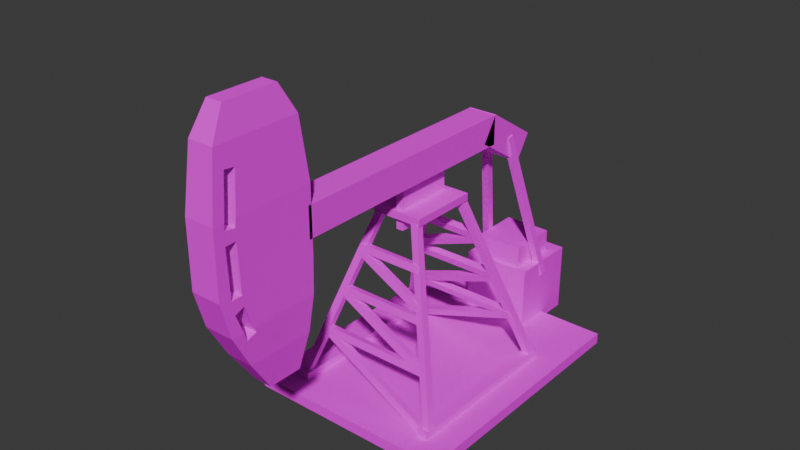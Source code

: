 # Source: OilPump.blend  (saved by Blender 4.0.36; exported with 4.5.12 LTS)
import bpy
from mathutils import Matrix  # noqa: F401  (used for matrix-valued properties, if any)

bpy.ops.wm.read_factory_settings(use_empty=True)
scene = bpy.context.scene
scene.name = 'Scene'

# ---- collections
col_collection = bpy.data.collections.new('Collection'); scene.collection.children.link(col_collection)

# ---- images (referenced by path relative to the original .blend; pixels are not part of the script)
import os
ASSET_DIR = os.environ.get("B2B_ASSET_DIR", "")  # directory of the original .blend (textures are referenced by path, not embedded)
HERE = os.path.dirname(os.path.abspath(__file__))  # packed textures are extracted next to this script under _unpacked/

def load_image(name, relpath, width, height, colorspace="sRGB"):
    """Load a texture the original file referenced (path relative to the .blend, or extracted next to this script)."""
    p = next((c for c in (os.path.join(HERE, relpath), os.path.join(ASSET_DIR, relpath)) if relpath and os.path.exists(c)), "")
    if p:
        img = bpy.data.images.load(p, check_existing=True)
        img.name = name
    else:  # same state as the original file: an image datablock whose file is absent (Cycles renders it pink)
        img = bpy.data.images.new(name, width, height)
        img.source = "FILE"
        img.filepath = "//" + (relpath or name)
    img.colorspace_settings.name = colorspace
    return img
img_texture_png = load_image('texture.png', 'texture.png', 1024, 1024, 'sRGB')

# ---- materials (node trees are filled in below, after node groups)
mat_texture = bpy.data.materials.new('texture')
mat_texture.use_transparent_shadow = False
mat_texture.roughness = 1.0

# ---- material node trees
mat_texture.use_nodes = True; mat_texture.node_tree.nodes.clear()
_N = mat_texture.node_tree.nodes; _L = mat_texture.node_tree.links
n0 = _N.new('ShaderNodeBsdfPrincipled'); n0.name = 'Principled BSDF'; n0.location = (0, 300)
n0.inputs[2].default_value = 1.0
n0.inputs[3].default_value = 1.45
n0.inputs[13].default_value = 0.0
n1 = _N.new('ShaderNodeOutputMaterial'); n1.name = 'Material Output'; n1.location = (280, 300)
n2 = _N.new('ShaderNodeTexImage'); n2.name = 'Image Texture'; n2.location = (-480, 300)
n2.image = img_texture_png
_L.new(n2.outputs[0], n0.inputs[0])
_L.new(n0.outputs[0], n1.inputs[0])
n1.is_active_output = True

# ---- world
world_world = bpy.data.worlds.new('World'); scene.world = world_world
world_world.use_nodes = True; world_world.node_tree.nodes.clear()
_N = world_world.node_tree.nodes; _L = world_world.node_tree.links
n0 = _N.new('ShaderNodeOutputWorld'); n0.name = 'World Output'; n0.location = (300, 300)
n1 = _N.new('ShaderNodeBackground'); n1.name = 'Background'; n1.location = (10, 300)
n1.inputs[0].default_value = (0.05088, 0.05088, 0.05088, 1.0)
_L.new(n1.outputs[0], n0.inputs[0])
n0.is_active_output = True
world_world.color = (0.05088, 0.05088, 0.05088)
world_world.use_sun_shadow = False
world_world.sun_shadow_jitter_overblur = 0.0

# ---- meshes
me_chest = bpy.data.meshes.new('Chest')
me_chest.from_pydata([(0.5938, 1.25, -1.688), (0.5938, 1.25, -2.875), (0.5938, 0.0625, -1.688), (0.5938, 0.0625, -2.875), (-0.5938, 1.25, -2.875), (-0.5938, 1.25, -1.688), (-0.5938, 0.0625, -2.875), (-0.5938, 0.0625, -1.688)], [], [(3, 6, 4, 1), (2, 3, 1, 0), (7, 2, 0, 5), (6, 7, 5, 4), (5, 0, 1, 4), (6, 3, 2, 7)])
_uv = me_chest.uv_layers.new(name='UVMap')
_uv.uv.foreach_set('vector', [0.2656, 0.6094, 0.3398, 0.6094, 0.3398, 0.6836, 0.2656, 0.6836, 0.3398, 0.6094, 0.4141, 0.6094, 0.4141, 0.6836, 0.3398, 0.6836, 0.0625, 0.543, 0.1367, 0.543, 0.1367, 0.6172, 0.0625, 0.6172, 0.1367, 0.543, 0.2109, 0.543, 0.2109, 0.6172, 0.1367, 0.6172, 0.2852, 0.6094, 0.2109, 0.6094, 0.2109, 0.5352, 0.2852, 0.5352, 0.3594, 0.5352, 0.2852, 0.5352, 0.2852, 0.6094, 0.3594, 0.6094])
me_chest.materials.append(mat_texture)
me_chest.update()
me_chest.normals_split_custom_set([tuple(v) for v in zip(*[iter([0.0, 0.0, -1.0, 0.0, 0.0, -1.0, 0.0, 0.0, -1.0, 0.0, 0.0, -1.0, 1.0, 0.0, 0.0, 1.0, 0.0, 0.0, 1.0, 0.0, 0.0, 1.0, 0.0, 0.0, 0.0, 0.0, 1.0, 0.0, 0.0, 1.0, 0.0, 0.0, 1.0, 0.0, 0.0, 1.0, -1.0, 0.0, 0.0, -1.0, 0.0, 0.0, -1.0, 0.0, 0.0, -1.0, 0.0, 0.0, 0.0, 1.0, 0.0, 0.0, 1.0, 0.0, 0.0, 1.0, 0.0, 0.0, 1.0, 0.0, 0.0, -1.0, 0.0, 0.0, -1.0, 0.0, 0.0, -1.0, 0.0, 0.0, -1.0, 0.0])] * 3)])
me_chest1 = bpy.data.meshes.new('Chest1')
me_chest1.from_pydata([(0.4062, 1.625, -1.75), (0.4062, 1.625, -2.625), (0.4062, 1.25, -1.75), (0.4062, 1.25, -2.625), (-0.4062, 1.625, -2.625), (-0.4062, 1.625, -1.75), (-0.4062, 1.25, -2.625), (-0.4062, 1.25, -1.75)], [], [(3, 6, 4, 1), (2, 3, 1, 0), (7, 2, 0, 5), (6, 7, 5, 4), (5, 0, 1, 4), (6, 3, 2, 7)])
_uv = me_chest1.uv_layers.new(name='UVMap')
_uv.uv.foreach_set('vector', [0.5547, 0.4688, 0.6055, 0.4688, 0.6055, 0.4922, 0.5547, 0.4922, 0.5312, 0.7773, 0.5859, 0.7773, 0.5859, 0.8008, 0.5312, 0.8008, 0.5547, 0.4453, 0.6055, 0.4453, 0.6055, 0.4688, 0.5547, 0.4688, 0.5469, 0.7422, 0.6016, 0.7422, 0.6016, 0.7656, 0.5469, 0.7656, 0.3633, 0.5352, 0.3125, 0.5352, 0.3125, 0.4805, 0.3633, 0.4805, 0.4141, 0.4805, 0.3633, 0.4805, 0.3633, 0.5352, 0.4141, 0.5352])
me_chest1.materials.append(mat_texture)
me_chest1.update()
me_chest1.normals_split_custom_set([tuple(v) for v in zip(*[iter([0.0, 0.0, -1.0, 0.0, 0.0, -1.0, 0.0, 0.0, -1.0, 0.0, 0.0, -1.0, 1.0, 0.0, 0.0, 1.0, 0.0, 0.0, 1.0, 0.0, 0.0, 1.0, 0.0, 0.0, 0.0, 0.0, 1.0, 0.0, 0.0, 1.0, 0.0, 0.0, 1.0, 0.0, 0.0, 1.0, -1.0, 0.0, 0.0, -1.0, 0.0, 0.0, -1.0, 0.0, 0.0, -1.0, 0.0, 0.0, 0.0, 1.0, 0.0, 0.0, 1.0, 0.0, 0.0, 1.0, 0.0, 0.0, 1.0, 0.0, 0.0, -1.0, 0.0, 0.0, -1.0, 0.0, 0.0, -1.0, 0.0, 0.0, -1.0, 0.0])] * 3)])
me_cube = bpy.data.meshes.new('cube')
me_cube.from_pydata([(1.75, 0.1875, 2.25), (1.75, 0.1875, -2.312), (1.75, 0.0, 2.25), (1.75, 0.0, -2.312), (-1.75, 0.1875, -2.312), (-1.75, 0.1875, 2.25), (-1.75, 0.0, -2.312), (-1.75, 0.0, 2.25)], [], [(3, 6, 4, 1), (2, 3, 1, 0), (7, 2, 0, 5), (6, 7, 5, 4), (5, 0, 1, 4), (6, 3, 2, 7)])
_uv = me_cube.uv_layers.new(name='UVMap')
_uv.uv.foreach_set('vector', [0.4375, 0.7305, 0.6562, 0.7305, 0.6562, 0.7422, 0.4375, 0.7422, 0.4375, 0.8555, 0.7227, 0.8555, 0.7227, 0.8672, 0.4375, 0.8672, 0.4375, 0.7188, 0.6562, 0.7188, 0.6562, 0.7305, 0.4375, 0.7305, 0.4375, 0.8438, 0.7227, 0.8438, 0.7227, 0.8555, 0.4375, 0.8555, 0.2188, 1.0, 0.0, 1.0, 0.0, 0.7148, 0.2188, 0.7148, 0.4375, 0.7148, 0.2188, 0.7148, 0.2188, 1.0, 0.4375, 1.0])
me_cube.materials.append(mat_texture)
me_cube.update()
me_cube.normals_split_custom_set([tuple(v) for v in zip(*[iter([0.0, 0.0, -1.0, 0.0, 0.0, -1.0, 0.0, 0.0, -1.0, 0.0, 0.0, -1.0, 1.0, 0.0, 0.0, 1.0, 0.0, 0.0, 1.0, 0.0, 0.0, 1.0, 0.0, 0.0, 0.0, 0.0, 1.0, 0.0, 0.0, 1.0, 0.0, 0.0, 1.0, 0.0, 0.0, 1.0, -1.0, 0.0, 0.0, -1.0, 0.0, 0.0, -1.0, 0.0, 0.0, -1.0, 0.0, 0.0, 0.0, 1.0, 0.0, 0.0, 1.0, 0.0, 0.0, 1.0, 0.0, 0.0, 1.0, 0.0, 0.0, -1.0, 0.0, 0.0, -1.0, 0.0, 0.0, -1.0, 0.0, 0.0, -1.0, 0.0])] * 3)])
me_cube_001 = bpy.data.meshes.new('cube.001')
me_cube_001.from_pydata([(1.312, 0.3125, 1.875), (1.312, 0.3125, -1.062), (1.312, 0.1875, 1.875), (1.312, 0.1875, -1.062), (1.125, 0.3125, -1.062), (1.125, 0.3125, 1.875), (1.125, 0.1875, -1.062), (1.125, 0.1875, 1.875)], [], [(3, 6, 4, 1), (2, 3, 1, 0), (7, 2, 0, 5), (6, 7, 5, 4), (5, 0, 1, 4), (6, 3, 2, 7)])
_uv = me_cube_001.uv_layers.new(name='UVMap')
_uv.uv.foreach_set('vector', [0.1875, 0.5352, 0.1992, 0.5352, 0.1992, 0.543, 0.1875, 0.543, 0.5, 0.7656, 0.6836, 0.7656, 0.6836, 0.7734, 0.5, 0.7734, 0.1992, 0.5352, 0.2109, 0.5352, 0.2109, 0.543, 0.1992, 0.543, 0.5156, 0.6094, 0.6992, 0.6094, 0.6992, 0.6172, 0.5156, 0.6172, 0.3945, 0.4805, 0.3828, 0.4805, 0.3828, 0.2969, 0.3945, 0.2969, 0.4062, 0.2969, 0.3945, 0.2969, 0.3945, 0.4805, 0.4062, 0.4805])
me_cube_001.materials.append(mat_texture)
me_cube_001.update()
me_cube_001.normals_split_custom_set([tuple(v) for v in zip(*[iter([0.0, 0.0, -1.0, 0.0, 0.0, -1.0, 0.0, 0.0, -1.0, 0.0, 0.0, -1.0, 1.0, 0.0, 0.0, 1.0, 0.0, 0.0, 1.0, 0.0, 0.0, 1.0, 0.0, 0.0, 0.0, 0.0, 1.0, 0.0, 0.0, 1.0, 0.0, 0.0, 1.0, 0.0, 0.0, 1.0, -1.0, 0.0, 0.0, -1.0, 0.0, 0.0, -1.0, 0.0, 0.0, -1.0, 0.0, 0.0, 0.0, 1.0, 0.0, 0.0, 1.0, 0.0, 0.0, 1.0, 0.0, 0.0, 1.0, 0.0, 0.0, -1.0, 0.0, 0.0, -1.0, 0.0, 0.0, -1.0, 0.0, 0.0, -1.0, 0.0])] * 3)])
me_cube_002 = bpy.data.meshes.new('cube.002')
me_cube_002.from_pydata([(-1.125, 0.3125, 1.875), (-1.125, 0.3125, -1.062), (-1.125, 0.1875, 1.875), (-1.125, 0.1875, -1.062), (-1.312, 0.3125, -1.062), (-1.312, 0.3125, 1.875), (-1.312, 0.1875, -1.062), (-1.312, 0.1875, 1.875)], [], [(3, 6, 4, 1), (2, 3, 1, 0), (7, 2, 0, 5), (6, 7, 5, 4), (5, 0, 1, 4), (6, 3, 2, 7)])
_uv = me_cube_002.uv_layers.new(name='UVMap')
_uv.uv.foreach_set('vector', [0.4688, 0.6133, 0.4805, 0.6133, 0.4805, 0.6211, 0.4688, 0.6211, 0.5234, 0.6875, 0.707, 0.6875, 0.707, 0.6953, 0.5234, 0.6953, 0.4844, 0.5664, 0.4961, 0.5664, 0.4961, 0.5742, 0.4844, 0.5742, 0.5273, 0.8711, 0.7109, 0.8711, 0.7109, 0.8789, 0.5273, 0.8789, 0.457, 0.4727, 0.4453, 0.4727, 0.4453, 0.2891, 0.457, 0.2891, 0.4688, 0.2891, 0.457, 0.2891, 0.457, 0.4727, 0.4688, 0.4727])
me_cube_002.materials.append(mat_texture)
me_cube_002.update()
me_cube_002.normals_split_custom_set([tuple(v) for v in zip(*[iter([0.0, 0.0, -1.0, 0.0, 0.0, -1.0, 0.0, 0.0, -1.0, 0.0, 0.0, -1.0, 1.0, 0.0, 0.0, 1.0, 0.0, 0.0, 1.0, 0.0, 0.0, 1.0, 0.0, 0.0, 0.0, 0.0, 1.0, 0.0, 0.0, 1.0, 0.0, 0.0, 1.0, 0.0, 0.0, 1.0, -1.0, 0.0, 0.0, -1.0, 0.0, 0.0, -1.0, 0.0, 0.0, -1.0, 0.0, 0.0, 0.0, 1.0, 0.0, 0.0, 1.0, 0.0, 0.0, 1.0, 0.0, 0.0, 1.0, 0.0, 0.0, -1.0, 0.0, 0.0, -1.0, 0.0, 0.0, -1.0, 0.0, 0.0, -1.0, 0.0])] * 3)])
me_cube_005 = bpy.data.meshes.new('cube.005')
me_cube_005.from_pydata([(-0.375, 0.539, 0.5202), (-0.375, 0.539, -0.4798), (-0.375, -0.2735, 0.5202), (-0.375, -0.2735, -0.4798), (-0.5, 0.539, -0.4798), (-0.5, 0.539, 0.5202), (-0.5, -0.2735, -0.4798), (-0.5, -0.2735, 0.5202), (-0.1875, 1.018, 2.674), (-0.1875, 1.018, -1.513), (-0.1875, 0.5176, 2.674), (-0.1875, 0.5176, -1.513), (-0.6875, 1.018, -1.513), (-0.6875, 1.018, 2.674), (-0.6875, 0.5176, -1.513), (-0.6875, 0.5176, 2.674), (-0.1875, 1.024, -1.526), (-0.1875, 0.4198, -2.475), (-0.1875, 0.6026, -1.257), (-0.1875, -0.001889, -2.206), (-0.6875, 0.4198, -2.475), (-0.6875, 1.024, -1.526), (-0.6875, -0.001889, -2.206), (-0.6875, 0.6026, -1.257), (-0.1875, 1.33, 4.299), (-0.1875, 1.33, 2.622), (-0.1875, 0.2676, 4.299), (-0.1875, 0.2676, 2.622), (-0.6875, 1.33, 2.622), (-0.6875, 1.33, 4.299), (-0.6875, 0.2676, 2.622), (-0.6875, 0.2676, 4.299), (-0.6875, -0.3309, 4.136), (-0.6875, -0.3309, 2.643), (-0.1875, -0.3309, 2.643), (-0.1875, -0.3309, 4.136), (-0.6575, -0.9005, 3.829), (-0.2174, -0.9005, 2.727), (-0.2174, -0.9005, 3.829), (-0.6575, -0.9005, 2.727), (-0.5905, -1.47, 2.883), (-0.5905, -1.47, 3.444), (-0.2844, -1.47, 3.444), (-0.2844, -1.47, 2.883), (-0.2256, 2.328, 4.171), (-0.2256, 2.328, 2.75), (-0.6494, 2.328, 2.75), (-0.6494, 2.328, 4.171), (-0.3021, 2.793, 3.915), (-0.3021, 2.793, 3.006), (-0.5728, 2.793, 3.006), (-0.5728, 2.793, 3.915), (-0.1875, 1.196, 3.946), (-0.1875, 1.216, 4.125), (-0.1875, 1.33, 3.93), (-0.1875, 1.33, 4.112), (-0.6875, 1.216, 4.125), (-0.6875, 1.196, 3.946), (-0.6875, 1.33, 4.112), (-0.6875, 1.33, 3.93), (-0.6619, 1.999, 4.035), (-0.6627, 1.978, 3.856), (-0.2122, 1.978, 3.856), (-0.213, 1.999, 4.035), (-0.1875, 0.2676, 3.92), (-0.1875, 0.2676, 4.1), (-0.1875, 1.013, 3.948), (-0.1875, 1.007, 4.128), (-0.6875, 1.007, 4.128), (-0.6875, 1.013, 3.948), (-0.6875, 0.2676, 3.92), (-0.6875, 0.2676, 4.1), (-0.1875, 0.2265, 3.918), (-0.1875, 0.2196, 4.098), (-0.6875, 0.2265, 3.918), (-0.6875, 0.2196, 4.098), (-0.1875, -0.3309, 3.932), (-0.1875, -0.3309, 3.75), (-0.1875, 0.05559, 3.895), (-0.1875, -0.003859, 4.054), (-0.6875, -0.3309, 3.75), (-0.6875, -0.3309, 3.932), (-0.6875, 0.05559, 3.895), (-0.6875, -0.003859, 4.054), (-0.6831, -0.4148, 3.719), (-0.6799, -0.4743, 3.878), (-0.1919, -0.4148, 3.719), (-0.195, -0.4743, 3.878)], [], [(3, 6, 4, 1), (2, 3, 1, 0), (7, 2, 0, 5), (6, 7, 5, 4), (5, 0, 1, 4), (6, 3, 2, 7), (26, 31, 32, 35), (35, 32, 36, 38), (11, 14, 12, 9), (10, 11, 9, 8), (15, 10, 8, 13), (14, 15, 13, 12), (13, 8, 9, 12), (14, 11, 10, 15), (19, 22, 20, 17), (18, 19, 17, 16), (23, 18, 16, 21), (22, 23, 21, 20), (21, 16, 17, 20), (22, 19, 18, 23), (27, 30, 28, 25), (66, 64, 27, 25, 54, 52, 53, 55, 24, 26, 65, 67), (31, 26, 24, 29), (71, 31, 29, 58, 56, 57, 59, 28, 30, 70, 69, 68), (25, 28, 46, 45), (73, 65, 26, 35, 76, 79, 78, 77, 34, 27, 64, 72), (36, 39, 40, 41), (30, 27, 34, 33), (32, 31, 71, 75, 74, 70, 30, 33, 80, 82, 83, 81), (84, 80, 33, 39, 36, 32, 81, 85), (33, 34, 37, 39), (76, 35, 38, 37, 34, 77, 86, 87), (40, 43, 42, 41), (37, 38, 42, 43), (38, 36, 41, 42), (39, 37, 43, 40), (47, 44, 48, 51), (60, 58, 29, 47, 46, 28, 59, 61), (29, 24, 44, 47), (62, 54, 25, 45, 44, 24, 55, 63), (51, 48, 49, 50), (44, 45, 49, 48), (46, 47, 51, 50), (45, 46, 50, 49), (59, 57, 52, 54, 62, 61), (60, 63, 55, 53, 56, 58), (53, 52, 57, 56), (60, 61, 62, 63), (70, 74, 72, 64, 66, 69), (71, 68, 67, 65, 73, 75), (75, 73, 72, 74), (66, 67, 68, 69), (86, 77, 78, 82, 80, 84), (85, 81, 83, 79, 76, 87), (85, 87, 86, 84), (78, 79, 83, 82)])
_uv = me_cube_005.uv_layers.new(name='UVMap')
_uv.uv.foreach_set('vector', [0.5078, 0.9492, 0.5156, 0.9492, 0.5156, 1.0, 0.5078, 1.0, 0.4453, 0.5039, 0.5078, 0.5039, 0.5078, 0.5547, 0.4453, 0.5547, 0.5156, 0.9492, 0.5234, 0.9492, 0.5234, 1.0, 0.5156, 1.0, 0.0625, 0.4922, 0.125, 0.4922, 0.125, 0.543, 0.0625, 0.543, 0.4766, 0.6836, 0.4688, 0.6836, 0.4688, 0.6211, 0.4766, 0.6211, 0.4844, 0.6211, 0.4766, 0.6211, 0.4766, 0.6836, 0.4844, 0.6836, 0.5586, 0.9336, 0.5273, 0.9336, 0.5273, 0.9336, 0.5586, 0.9336, 0.5586, 0.9336, 0.5273, 0.9336, 0.5273, 0.9336, 0.5586, 0.9336, 0.5586, 0.8828, 0.5898, 0.8828, 0.5898, 0.9141, 0.5586, 0.9141, 0.0, 0.6836, 0.2617, 0.6836, 0.2617, 0.7148, 0.0, 0.7148, 0.1875, 0.4102, 0.2188, 0.4102, 0.2188, 0.4414, 0.1875, 0.4414, 0.2617, 0.6836, 0.5234, 0.6836, 0.5234, 0.7148, 0.2617, 0.7148, 0.03125, 0.6836, 0.0, 0.6836, 0.0, 0.4219, 0.03125, 0.4219, 0.0625, 0.4219, 0.03125, 0.4219, 0.03125, 0.6836, 0.0625, 0.6836, 0.2188, 0.4102, 0.25, 0.4102, 0.25, 0.4414, 0.2188, 0.4414, 0.4844, 0.5742, 0.5547, 0.5742, 0.5547, 0.6055, 0.4844, 0.6055, 0.5625, 0.8125, 0.5938, 0.8125, 0.5938, 0.8438, 0.5625, 0.8438, 0.4453, 0.4727, 0.5156, 0.4727, 0.5156, 0.5039, 0.4453, 0.5039, 0.5312, 0.8438, 0.5, 0.8438, 0.5, 0.7734, 0.5312, 0.7734, 0.09375, 0.4219, 0.0625, 0.4219, 0.0625, 0.4922, 0.09375, 0.4922, 0.5156, 0.6172, 0.5469, 0.6172, 0.5469, 0.6836, 0.5156, 0.6836, 0.08377, 0.6638, 0.08549, 0.6172, 0.1641, 0.6172, 0.1641, 0.6836, 0.08484, 0.6836, 0.0839, 0.6752, 0.07304, 0.6765, 0.07384, 0.6836, 0.0625, 0.6836, 0.0625, 0.6172, 0.07456, 0.6172, 0.07285, 0.6634, 0.5273, 0.9336, 0.5586, 0.9336, 0.5586, 1.0, 0.5273, 1.0, 0.2536, 0.6172, 0.2656, 0.6172, 0.2656, 0.6836, 0.2543, 0.6836, 0.2551, 0.6765, 0.2442, 0.6752, 0.2433, 0.6836, 0.1641, 0.6836, 0.1641, 0.6172, 0.2426, 0.6172, 0.2444, 0.6638, 0.2553, 0.6634, 0.5156, 0.6836, 0.5469, 0.6836, 0.5469, 0.6836, 0.5156, 0.6836, 0.07401, 0.6172, 0.07456, 0.6172, 0.0625, 0.6172, 0.0625, 0.6172, 0.07642, 0.6172, 0.07335, 0.6172, 0.08426, 0.6172, 0.08874, 0.6172, 0.1641, 0.6172, 0.1641, 0.6172, 0.08549, 0.6172, 0.08508, 0.6172, 0.2656, 0.6172, 0.1641, 0.6172, 0.1641, 0.6172, 0.2656, 0.6172, 0.5469, 0.6172, 0.5156, 0.6172, 0.5156, 0.6172, 0.5469, 0.6172, 0.2656, 0.6172, 0.2656, 0.6172, 0.2536, 0.6172, 0.2541, 0.6172, 0.243, 0.6172, 0.2426, 0.6172, 0.1641, 0.6172, 0.1641, 0.6172, 0.2394, 0.6172, 0.2439, 0.6172, 0.2548, 0.6172, 0.2517, 0.6172, 0.2395, 0.6172, 0.2394, 0.6172, 0.1641, 0.6172, 0.1641, 0.6172, 0.2656, 0.6172, 0.2656, 0.6172, 0.2517, 0.6172, 0.2526, 0.6172, 0.5469, 0.6172, 0.5156, 0.6172, 0.5156, 0.6172, 0.5469, 0.6172, 0.07642, 0.6172, 0.0625, 0.6172, 0.0625, 0.6172, 0.1641, 0.6172, 0.1641, 0.6172, 0.08874, 0.6172, 0.08864, 0.6172, 0.07551, 0.6172, 0.4453, 0.4531, 0.4141, 0.4531, 0.4141, 0.5547, 0.4453, 0.5547, 0.1641, 0.6172, 0.0625, 0.6172, 0.0625, 0.6172, 0.1641, 0.6172, 0.5586, 0.9336, 0.5273, 0.9336, 0.5273, 0.9336, 0.5586, 0.9336, 0.5469, 0.6172, 0.5156, 0.6172, 0.5156, 0.6172, 0.5469, 0.6172, 0.5273, 1.0, 0.5586, 1.0, 0.5586, 1.0, 0.5273, 1.0, 0.2538, 0.6836, 0.2543, 0.6836, 0.2656, 0.6836, 0.2656, 0.6836, 0.1641, 0.6836, 0.1641, 0.6836, 0.2433, 0.6836, 0.2416, 0.6836, 0.5273, 1.0, 0.5586, 1.0, 0.5586, 1.0, 0.5273, 1.0, 0.08656, 0.6836, 0.08484, 0.6836, 0.1641, 0.6836, 0.1641, 0.6836, 0.0625, 0.6836, 0.0625, 0.6836, 0.07384, 0.6836, 0.07437, 0.6836, 0.4688, 0.8438, 0.4375, 0.8438, 0.4375, 0.7422, 0.4688, 0.7422, 0.0625, 0.6836, 0.1641, 0.6836, 0.1641, 0.6836, 0.0625, 0.6836, 0.1641, 0.6836, 0.2656, 0.6836, 0.2656, 0.6836, 0.1641, 0.6836, 0.5156, 0.6836, 0.5469, 0.6836, 0.5469, 0.6836, 0.5156, 0.6836, 0.4179, 0.3241, 0.375, 0.3241, 0.375, 0.415, 0.4179, 0.415, 0.625, 0.4105, 0.625, 0.3286, 0.625, 0.9213, 0.625, 0.8396, 0.4113, 0.835, 0.375, 0.835, 0.375, 0.9259, 0.4113, 0.9259, 0.29, 0.75, 0.29, 0.5, 0.1991, 0.5, 0.1991, 0.75, 0.7963, 0.75, 0.7964, 0.5, 0.7145, 0.5, 0.7146, 0.75, 0.3881, 0.3241, 0.375, 0.3241, 0.375, 0.415, 0.3881, 0.415, 0.625, 0.415, 0.625, 0.3241, 0.3903, 0.9259, 0.625, 0.9259, 0.625, 0.835, 0.3903, 0.835, 0.375, 0.835, 0.375, 0.9259, 0.1991, 0.75, 0.29, 0.75, 0.29, 0.5, 0.1991, 0.5, 0.71, 0.5, 0.71, 0.75, 0.8009, 0.75, 0.8009, 0.5, 0.375, 0.4142, 0.4196, 0.415, 0.625, 0.415, 0.625, 0.3241, 0.4196, 0.3241, 0.375, 0.3249, 0.375, 0.9245, 0.4512, 0.9259, 0.625, 0.9259, 0.625, 0.835, 0.4512, 0.835, 0.375, 0.8364, 0.2005, 0.75, 0.2886, 0.75, 0.2892, 0.5, 0.1999, 0.5, 0.71, 0.5, 0.71, 0.75, 0.8009, 0.75, 0.8009, 0.5])
me_cube_005.materials.append(mat_texture)
me_cube_005.update()
me_cube_005.normals_split_custom_set([tuple(v) for v in zip(*[iter([0.0, 0.0, -1.0, 0.0, 0.0, -1.0, 0.0, 0.0, -1.0, 0.0, 0.0, -1.0, 1.0, 0.0, 0.0, 1.0, 0.0, 0.0, 1.0, 0.0, 0.0, 1.0, 0.0, 0.0, 0.0, 0.0, 1.0, 0.0, 0.0, 1.0, 0.0, 0.0, 1.0, 0.0, 0.0, 1.0, -1.0, 0.0, 0.0, -1.0, 0.0, 0.0, -1.0, 0.0, 0.0, -1.0, 0.0, 0.0, 0.0, 1.0, 0.0, 0.0, 1.0, 0.0, 0.0, 1.0, 0.0, 0.0, 1.0, 0.0, 0.0, -1.0, 0.0, 0.0, -1.0, 0.0, 0.0, -1.0, 0.0, 0.0, -1.0, 0.0, 0.0, -0.2627, 0.9649, 0.0, -0.2627, 0.9649, 0.0, -0.2627, 0.9649, 0.0, -0.2627, 0.9649, 0.0, -0.4743, 0.8804, 0.0, -0.4743, 0.8804, 0.0, -0.4743, 0.8804, 0.0, -0.4743, 0.8804, 0.0, 0.0, -1.0, 0.0, 0.0, -1.0, 0.0, 0.0, -1.0, 0.0, 0.0, -1.0, 1.0, 0.0, 0.0, 1.0, 0.0, 0.0, 1.0, 0.0, 0.0, 1.0, 0.0, 0.0, 0.0, 0.0, 1.0, 0.0, 0.0, 1.0, 0.0, 0.0, 1.0, 0.0, 0.0, 1.0, -1.0, 0.0, 0.0, -1.0, 0.0, 0.0, -1.0, 0.0, 0.0, -1.0, 0.0, 0.0, 0.0, 1.0, 0.0, 0.0, 1.0, 0.0, 0.0, 1.0, 0.0, 0.0, 1.0, 0.0, 0.0, -1.0, 0.0, 0.0, -1.0, 0.0, 0.0, -1.0, 0.0, 0.0, -1.0, 0.0, 0.0, -0.5373, -0.8434, 0.0, -0.5373, -0.8434, 0.0, -0.5373, -0.8434, 0.0, -0.5373, -0.8434, 1.0, 0.0, 0.0, 1.0, 0.0, 0.0, 1.0, 0.0, 0.0, 1.0, 0.0, 0.0, 0.0, 0.5373, 0.8434, 0.0, 0.5373, 0.8434, 0.0, 0.5373, 0.8434, 0.0, 0.5373, 0.8434, -1.0, 0.0, 0.0, -1.0, 0.0, 0.0, -1.0, 0.0, 0.0, -1.0, 0.0, 0.0, 0.0, 0.8434, -0.5373, 0.0, 0.8434, -0.5373, 0.0, 0.8434, -0.5373, 0.0, 0.8434, -0.5373, 0.0, -0.8434, 0.5373, 0.0, -0.8434, 0.5373, 0.0, -0.8434, 0.5373, 0.0, -0.8434, 0.5373, 0.0, 0.0, -1.0, 0.0, 0.0, -1.0, 0.0, 0.0, -1.0, 0.0, 0.0, -1.0, 1.0, -7.734e-09, 0.0, 1.0, -7.734e-09, 0.0, 1.0, -7.734e-09, 0.0, 1.0, -7.734e-09, 0.0, 1.0, -7.734e-09, 0.0, 1.0, -7.734e-09, 0.0, 1.0, -7.734e-09, 0.0, 1.0, -7.734e-09, 0.0, 1.0, -7.734e-09, 0.0, 1.0, -7.734e-09, 0.0, 1.0, -7.734e-09, 0.0, 1.0, -7.734e-09, 0.0, 0.0, 0.0, 1.0, 0.0, 0.0, 1.0, 0.0, 0.0, 1.0, 0.0, 0.0, 1.0, -1.0, -1.375e-08, 0.0, -1.0, -1.375e-08, 0.0, -1.0, -1.375e-08, 0.0, -1.0, -1.375e-08, 0.0, -1.0, -1.375e-08, 0.0, -1.0, -1.375e-08, 0.0, -1.0, -1.375e-08, 0.0, -1.0, -1.375e-08, 0.0, -1.0, -1.375e-08, 0.0, -1.0, -1.375e-08, 0.0, -1.0, -1.375e-08, 0.0, -1.0, -1.375e-08, 0.0, 0.0, 0.127, -0.9919, 0.0, 0.127, -0.9919, 0.0, 0.127, -0.9919, 0.0, 0.127, -0.9919, 1.0, -1.106e-08, 0.0, 1.0, -1.106e-08, 0.0, 1.0, -1.106e-08, 0.0, 1.0, -1.106e-08, 0.0, 1.0, -1.106e-08, 0.0, 1.0, -1.106e-08, 0.0, 1.0, -1.106e-08, 0.0, 1.0, -1.106e-08, 0.0, 1.0, -1.106e-08, 0.0, 1.0, -1.106e-08, 0.0, 1.0, -1.106e-08, 0.0, 1.0, -1.106e-08, 0.0, -0.9932, -0.1168, 0.0, -0.9932, -0.1168, 0.0, -0.9932, -0.1168, 0.0, -0.9932, -0.1168, 0.0, 0.0, -0.03477, -0.9994, 0.0, -0.03477, -0.9994, 0.0, -0.03477, -0.9994, 0.0, -0.03477, -0.9994, -1.0, 0.0, 0.0, -1.0, 0.0, 0.0, -1.0, 0.0, 0.0, -1.0, 0.0, 0.0, -1.0, 0.0, 0.0, -1.0, 0.0, 0.0, -1.0, 0.0, 0.0, -1.0, 0.0, 0.0, -1.0, 0.0, 0.0, -1.0, 0.0, 0.0, -1.0, 0.0, 0.0, -1.0, 0.0, 0.0, -0.9986, -0.05252, 1.941e-09, -0.9986, -0.05252, 1.941e-09, -0.9986, -0.05252, 1.941e-09, -0.9986, -0.05252, 1.941e-09, -0.9986, -0.05252, 1.941e-09, -0.9986, -0.05252, 1.941e-09, -0.9986, -0.05252, 1.941e-09, -0.9986, -0.05252, 1.941e-09, 0.0, -0.1464, -0.9892, 0.0, -0.1464, -0.9892, 0.0, -0.1464, -0.9892, 0.0, -0.1464, -0.9892, 0.9986, -0.05252, 1.132e-09, 0.9986, -0.05252, 1.132e-09, 0.9986, -0.05252, 1.132e-09, 0.9986, -0.05252, 1.132e-09, 0.9986, -0.05252, 1.132e-09, 0.9986, -0.05252, 1.132e-09, 0.9986, -0.05252, 1.132e-09, 0.9986, -0.05252, 1.132e-09, 0.0, -1.0, 0.0, 0.0, -1.0, 0.0, 0.0, -1.0, 0.0, 0.0, -1.0, 0.0, 0.9932, -0.1168, 0.0, 0.9932, -0.1168, 0.0, 0.9932, -0.1168, 0.0, 0.9932, -0.1168, 0.0, 0.0, -0.5606, 0.8281, 0.0, -0.5606, 0.8281, 0.0, -0.5606, 0.8281, 0.0, -0.5606, 0.8281, 0.0, -0.265, -0.9643, 0.0, -0.265, -0.9643, 0.0, -0.265, -0.9643, 0.0, -0.265, -0.9643, 0.0, 0.4835, 0.8753, 0.0, 0.4835, 0.8753, 0.0, 0.4835, 0.8753, 0.0, 0.4835, 0.8753, -0.9993, 0.03814, 2.609e-09, -0.9993, 0.03814, 2.609e-09, -0.9993, 0.03814, 2.609e-09, -0.9993, 0.03814, 2.609e-09, -0.9993, 0.03814, 2.609e-09, -0.9993, 0.03814, 2.609e-09, -0.9993, 0.03814, 2.609e-09, -0.9993, 0.03814, 2.609e-09, 0.0, 0.127, 0.9919, 0.0, 0.127, 0.9919, 0.0, 0.127, 0.9919, 0.0, 0.127, 0.9919, 0.9993, 0.03814, -2.609e-09, 0.9993, 0.03814, -2.609e-09, 0.9993, 0.03814, -2.609e-09, 0.9993, 0.03814, -2.609e-09, 0.9993, 0.03814, -2.609e-09, 0.9993, 0.03814, -2.609e-09, 0.9993, 0.03814, -2.609e-09, 0.9993, 0.03814, -2.609e-09, 0.0, 1.0, 0.0, 0.0, 1.0, 0.0, 0.0, 1.0, 0.0, 0.0, 1.0, 0.0, 0.9867, 0.1625, 0.0, 0.9867, 0.1625, 0.0, 0.9867, 0.1625, 0.0, 0.9867, 0.1625, 0.0, -0.9867, 0.1625, 0.0, -0.9867, 0.1625, 0.0, -0.9867, 0.1625, 0.0, -0.9867, 0.1625, 0.0, 0.0, 0.4835, -0.8753, 0.0, 0.4835, -0.8753, 0.0, 0.4835, -0.8753, 0.0, 0.4835, -0.8753, 6.313e-07, 0.1147, 0.9934, 6.313e-07, 0.1147, 0.9934, 6.313e-07, 0.1147, 0.9934, 6.313e-07, 0.1147, 0.9934, 6.313e-07, 0.1147, 0.9934, 6.313e-07, 0.1147, 0.9934, 0.0, -0.1147, -0.9934, 0.0, -0.1147, -0.9934, 0.0, -0.1147, -0.9934, 0.0, -0.1147, -0.9934, 0.0, -0.1147, -0.9934, 0.0, -0.1147, -0.9934, 0.0, 0.9934, -0.1147, 0.0, 0.9934, -0.1147, 0.0, 0.9934, -0.1147, 0.0, 0.9934, -0.1147, 0.0, -0.9934, 0.1147, 0.0, -0.9934, 0.1147, 0.0, -0.9934, 0.1147, 0.0, -0.9934, 0.1147, 0.0, -0.03816, 0.9993, 0.0, -0.03816, 0.9993, 0.0, -0.03816, 0.9993, 0.0, -0.03816, 0.9993, 0.0, -0.03816, 0.9993, 0.0, -0.03816, 0.9993, -2.649e-07, 0.03816, -0.9993, -2.649e-07, 0.03816, -0.9993, -2.649e-07, 0.03816, -0.9993, -2.649e-07, 0.03816, -0.9993, -2.649e-07, 0.03816, -0.9993, -2.649e-07, 0.03816, -0.9993, 0.0, 0.9993, 0.03816, 0.0, 0.9993, 0.03816, 0.0, 0.9993, 0.03816, 0.0, 0.9993, 0.03816, 0.0, -0.9993, -0.03816, 0.0, -0.9993, -0.03816, 0.0, -0.9993, -0.03816, 0.0, -0.9993, -0.03816, 0.0, -0.35, 0.9367, 0.0, -0.35, 0.9367, 0.0, -0.35, 0.9367, 0.0, -0.35, 0.9367, 0.0, -0.35, 0.9367, 0.0, -0.35, 0.9367, 0.0, 0.35, -0.9367, 0.0, 0.35, -0.9367, 0.0, 0.35, -0.9367, 0.0, 0.35, -0.9367, 0.0, 0.35, -0.9367, 0.0, 0.35, -0.9367, 0.0, 0.9367, 0.35, 0.0, 0.9367, 0.35, 0.0, 0.9367, 0.35, 0.0, 0.9367, 0.35, 0.0, -0.9367, -0.35, 0.0, -0.9367, -0.35, 0.0, -0.9367, -0.35, 0.0, -0.9367, -0.35])] * 3)])
me_cube_007 = bpy.data.meshes.new('cube.007')
me_cube_007.from_pydata([(-0.7678, 2.661, 0.7912), (-0.7636, 2.693, 0.6705), (-1.122, -0.03238, 0.06329), (-1.118, -0.0003026, -0.05745), (-0.8875, 2.709, 0.6705), (-0.8917, 2.677, 0.7912), (-1.242, 0.01601, -0.05745), (-1.246, -0.01606, 0.06329), (-0.3467, 2.677, 0.7912), (-0.3509, 2.709, 0.6705), (0.007909, -0.01606, 0.06329), (0.003686, 0.01601, -0.05745), (-0.4748, 2.693, 0.6705), (-0.4706, 2.661, 0.7912), (-0.1202, -0.0003026, -0.05745), (-0.116, -0.03238, 0.06329)], [], [(3, 6, 4, 1), (2, 3, 1, 0), (7, 2, 0, 5), (6, 7, 5, 4), (5, 0, 1, 4), (6, 3, 2, 7), (11, 14, 12, 9), (10, 11, 9, 8), (15, 10, 8, 13), (14, 15, 13, 12), (13, 8, 9, 12), (14, 11, 10, 15)])
_uv = me_cube_007.uv_layers.new(name='UVMap')
_uv.uv.foreach_set('vector', [0.2734, 0.2695, 0.2812, 0.2695, 0.2812, 0.4453, 0.2734, 0.4453, 0.2812, 0.2695, 0.2891, 0.2695, 0.2891, 0.4453, 0.2812, 0.4453, 0.2891, 0.2695, 0.2969, 0.2695, 0.2969, 0.4453, 0.2891, 0.4453, 0.2969, 0.2695, 0.3047, 0.2695, 0.3047, 0.4453, 0.2969, 0.4453, 0.25, 0.3945, 0.2422, 0.3945, 0.2422, 0.3867, 0.25, 0.3867, 0.4766, 0.3867, 0.4688, 0.3867, 0.4688, 0.3945, 0.4766, 0.3945, 0.1797, 0.2734, 0.1875, 0.2734, 0.1875, 0.4492, 0.1797, 0.4492, 0.25, 0.2695, 0.2578, 0.2695, 0.2578, 0.4453, 0.25, 0.4453, 0.2578, 0.2695, 0.2656, 0.2695, 0.2656, 0.4453, 0.2578, 0.4453, 0.2656, 0.2695, 0.2734, 0.2695, 0.2734, 0.4453, 0.2656, 0.4453, 0.2344, 0.3945, 0.2266, 0.3945, 0.2266, 0.3867, 0.2344, 0.3867, 0.2422, 0.3867, 0.2344, 0.3867, 0.2344, 0.3945, 0.2422, 0.3945])
me_cube_007.materials.append(mat_texture)
me_cube_007.update()
me_cube_007.normals_split_custom_set([tuple(v) for v in zip(*[iter([0.03378, 0.2566, -0.9659, 0.03378, 0.2566, -0.9659, 0.03378, 0.2566, -0.9659, 0.03378, 0.2566, -0.9659, 0.9914, -0.1305, -2.411e-07, 0.9914, -0.1305, -2.411e-07, 0.9914, -0.1305, -2.411e-07, 0.9914, -0.1305, -2.411e-07, -0.03378, -0.2566, 0.9659, -0.03378, -0.2566, 0.9659, -0.03378, -0.2566, 0.9659, -0.03378, -0.2566, 0.9659, -0.9914, 0.1305, -2.596e-07, -0.9914, 0.1305, -2.596e-07, -0.9914, 0.1305, -2.596e-07, -0.9914, 0.1305, -2.596e-07, 0.1261, 0.9577, 0.2588, 0.1261, 0.9577, 0.2588, 0.1261, 0.9577, 0.2588, 0.1261, 0.9577, 0.2588, -0.1261, -0.9577, -0.2588, -0.1261, -0.9577, -0.2588, -0.1261, -0.9577, -0.2588, -0.1261, -0.9577, -0.2588, -0.03378, 0.2566, -0.9659, -0.03378, 0.2566, -0.9659, -0.03378, 0.2566, -0.9659, -0.03378, 0.2566, -0.9659, 0.9914, 0.1305, -1.166e-07, 0.9914, 0.1305, -1.166e-07, 0.9914, 0.1305, -1.166e-07, 0.9914, 0.1305, -1.166e-07, 0.03378, -0.2566, 0.9659, 0.03378, -0.2566, 0.9659, 0.03378, -0.2566, 0.9659, 0.03378, -0.2566, 0.9659, -0.9914, -0.1305, -4.503e-08, -0.9914, -0.1305, -4.503e-08, -0.9914, -0.1305, -4.503e-08, -0.9914, -0.1305, -4.503e-08, -0.1261, 0.9577, 0.2588, -0.1261, 0.9577, 0.2588, -0.1261, 0.9577, 0.2588, -0.1261, 0.9577, 0.2588, 0.1261, -0.9577, -0.2588, 0.1261, -0.9577, -0.2588, 0.1261, -0.9577, -0.2588, 0.1261, -0.9577, -0.2588])] * 3)])
me_cube_008 = bpy.data.meshes.new('cube.008')
me_cube_008.from_pydata([(1.0, 1.145, 1.558), (1.0, 1.113, 1.437), (1.0, 1.024, 1.591), (1.0, 0.9919, 1.47), (-1.0, 1.113, 1.437), (-1.0, 1.145, 1.558), (-1.0, 0.9919, 1.47), (-1.0, 1.024, 1.591)], [], [(3, 6, 4, 1), (2, 3, 1, 0), (7, 2, 0, 5), (6, 7, 5, 4), (5, 0, 1, 4), (6, 3, 2, 7)])
_uv = me_cube_008.uv_layers.new(name='UVMap')
_uv.uv.foreach_set('vector', [0.5586, 0.9688, 0.6836, 0.9688, 0.6836, 0.9766, 0.5586, 0.9766, 0.3047, 0.4141, 0.3125, 0.4141, 0.3125, 0.4219, 0.3047, 0.4219, 0.5586, 0.9609, 0.6836, 0.9609, 0.6836, 0.9688, 0.5586, 0.9688, 0.3047, 0.4062, 0.3125, 0.4062, 0.3125, 0.4141, 0.3047, 0.4141, 0.6836, 0.9609, 0.5586, 0.9609, 0.5586, 0.9531, 0.6836, 0.9531, 0.6836, 0.9453, 0.5586, 0.9453, 0.5586, 0.9531, 0.6836, 0.9531])
me_cube_008.materials.append(mat_texture)
me_cube_008.update()
me_cube_008.normals_split_custom_set([tuple(v) for v in zip(*[iter([0.0, -0.2588, -0.9659, 0.0, -0.2588, -0.9659, 0.0, -0.2588, -0.9659, 0.0, -0.2588, -0.9659, 1.0, 0.0, 0.0, 1.0, 0.0, 0.0, 1.0, 0.0, 0.0, 1.0, 0.0, 0.0, 0.0, 0.2588, 0.9659, 0.0, 0.2588, 0.9659, 0.0, 0.2588, 0.9659, 0.0, 0.2588, 0.9659, -1.0, 0.0, 0.0, -1.0, 0.0, 0.0, -1.0, 0.0, 0.0, -1.0, 0.0, 0.0, 0.0, 0.9659, -0.2588, 0.0, 0.9659, -0.2588, 0.0, 0.9659, -0.2588, 0.0, 0.9659, -0.2588, 0.0, -0.9659, 0.2588, 0.0, -0.9659, 0.2588, 0.0, -0.9659, 0.2588, 0.0, -0.9659, 0.2588])] * 3)])
me_cube_009 = bpy.data.meshes.new('cube.009')
me_cube_009.from_pydata([(0.75, 1.869, 1.364), (0.75, 1.837, 1.243), (0.75, 1.749, 1.396), (0.75, 1.716, 1.276), (-0.75, 1.837, 1.243), (-0.75, 1.869, 1.364), (-0.75, 1.716, 1.276), (-0.75, 1.749, 1.396)], [], [(3, 6, 4, 1), (2, 3, 1, 0), (7, 2, 0, 5), (6, 7, 5, 4), (5, 0, 1, 4), (6, 3, 2, 7)])
_uv = me_cube_009.uv_layers.new(name='UVMap')
_uv.uv.foreach_set('vector', [0.0, 0.4062, 0.09375, 0.4062, 0.09375, 0.4141, 0.0, 0.4141, 0.2188, 0.4023, 0.2266, 0.4023, 0.2266, 0.4102, 0.2188, 0.4102, 0.5859, 0.7969, 0.6797, 0.7969, 0.6797, 0.8047, 0.5859, 0.8047, 0.2266, 0.4023, 0.2344, 0.4023, 0.2344, 0.4102, 0.2266, 0.4102, 0.6797, 0.7969, 0.5859, 0.7969, 0.5859, 0.7891, 0.6797, 0.7891, 0.6797, 0.7812, 0.5859, 0.7812, 0.5859, 0.7891, 0.6797, 0.7891])
me_cube_009.materials.append(mat_texture)
me_cube_009.update()
me_cube_009.normals_split_custom_set([tuple(v) for v in zip(*[iter([0.0, -0.2588, -0.9659, 0.0, -0.2588, -0.9659, 0.0, -0.2588, -0.9659, 0.0, -0.2588, -0.9659, 1.0, 0.0, 0.0, 1.0, 0.0, 0.0, 1.0, 0.0, 0.0, 1.0, 0.0, 0.0, 0.0, 0.2588, 0.9659, 0.0, 0.2588, 0.9659, 0.0, 0.2588, 0.9659, 0.0, 0.2588, 0.9659, -1.0, 0.0, 0.0, -1.0, 0.0, 0.0, -1.0, 0.0, 0.0, -1.0, 0.0, 0.0, 0.0, 0.9659, -0.2588, 0.0, 0.9659, -0.2588, 0.0, 0.9659, -0.2588, 0.0, 0.9659, -0.2588, 0.0, -0.9659, 0.2588, 0.0, -0.9659, 0.2588, 0.0, -0.9659, 0.2588, 0.0, -0.9659, 0.2588])] * 3)])
me_cube_010 = bpy.data.meshes.new('cube.010')
me_cube_010.from_pydata([(0.5625, 2.594, 1.17), (0.5625, 2.562, 1.049), (0.5625, 2.473, 1.202), (0.5625, 2.441, 1.082), (-0.5625, 2.562, 1.049), (-0.5625, 2.594, 1.17), (-0.5625, 2.441, 1.082), (-0.5625, 2.473, 1.202)], [], [(3, 6, 4, 1), (2, 3, 1, 0), (7, 2, 0, 5), (6, 7, 5, 4), (5, 0, 1, 4), (6, 3, 2, 7)])
_uv = me_cube_010.uv_layers.new(name='UVMap')
_uv.uv.foreach_set('vector', [0.0, 0.3906, 0.07031, 0.3906, 0.07031, 0.3984, 0.0, 0.3984, 0.2344, 0.4023, 0.2422, 0.4023, 0.2422, 0.4102, 0.2344, 0.4102, 0.6016, 0.9922, 0.6719, 0.9922, 0.6719, 1.0, 0.6016, 1.0, 0.2422, 0.4023, 0.25, 0.4023, 0.25, 0.4102, 0.2422, 0.4102, 0.6719, 0.9922, 0.6016, 0.9922, 0.6016, 0.9844, 0.6719, 0.9844, 0.6719, 0.9766, 0.6016, 0.9766, 0.6016, 0.9844, 0.6719, 0.9844])
me_cube_010.materials.append(mat_texture)
me_cube_010.update()
me_cube_010.normals_split_custom_set([tuple(v) for v in zip(*[iter([0.0, -0.2588, -0.9659, 0.0, -0.2588, -0.9659, 0.0, -0.2588, -0.9659, 0.0, -0.2588, -0.9659, 1.0, 0.0, 0.0, 1.0, 0.0, 0.0, 1.0, 0.0, 0.0, 1.0, 0.0, 0.0, 0.0, 0.2588, 0.9659, 0.0, 0.2588, 0.9659, 0.0, 0.2588, 0.9659, 0.0, 0.2588, 0.9659, -1.0, 0.0, 0.0, -1.0, 0.0, 0.0, -1.0, 0.0, 0.0, -1.0, 0.0, 0.0, 0.0, 0.9659, -0.2588, 0.0, 0.9659, -0.2588, 0.0, 0.9659, -0.2588, 0.0, 0.9659, -0.2588, 0.0, -0.9659, 0.2588, 0.0, -0.9659, 0.2588, 0.0, -0.9659, 0.2588, 0.0, -0.9659, 0.2588])] * 3)])
me_cube_011 = bpy.data.meshes.new('cube.011')
me_cube_011.from_pydata([(1.302, 0.2257, 1.805), (1.302, 0.1934, 1.684), (1.254, 0.1142, 1.834), (1.254, 0.08182, 1.714), (-1.008, 1.117, 1.436), (-1.008, 1.15, 1.557), (-1.056, 1.006, 1.466), (-1.056, 1.038, 1.587)], [], [(3, 6, 4, 1), (2, 3, 1, 0), (7, 2, 0, 5), (6, 7, 5, 4), (5, 0, 1, 4), (6, 3, 2, 7)])
_uv = me_cube_011.uv_layers.new(name='UVMap')
_uv.uv.foreach_set('vector', [0.5469, 0.6367, 0.7031, 0.6367, 0.7031, 0.6445, 0.5469, 0.6445, 0.5156, 0.4023, 0.5234, 0.4023, 0.5234, 0.4102, 0.5156, 0.4102, 0.5469, 0.6289, 0.7031, 0.6289, 0.7031, 0.6367, 0.5469, 0.6367, 0.5234, 0.4023, 0.5312, 0.4023, 0.5312, 0.4102, 0.5234, 0.4102, 0.7031, 0.6289, 0.5469, 0.6289, 0.5469, 0.6211, 0.7031, 0.6211, 0.7109, 0.6016, 0.5547, 0.6016, 0.5547, 0.6094, 0.7109, 0.6094])
me_cube_011.materials.append(mat_texture)
me_cube_011.update()
me_cube_011.normals_split_custom_set([tuple(v) for v in zip(*[iter([-3.815e-07, -0.2588, -0.9659, -3.815e-07, -0.2588, -0.9659, -3.815e-07, -0.2588, -0.9659, -3.815e-07, -0.2588, -0.9659, 0.9239, -0.3696, 0.09905, 0.9239, -0.3696, 0.09905, 0.9239, -0.3696, 0.09905, 0.9239, -0.3696, 0.09905, 3.815e-07, 0.2588, 0.9659, 3.815e-07, 0.2588, 0.9659, 3.815e-07, 0.2588, 0.9659, 3.815e-07, 0.2588, 0.9659, -0.9239, 0.3696, -0.09905, -0.9239, 0.3696, -0.09905, -0.9239, 0.3696, -0.09905, -0.9239, 0.3696, -0.09905, 0.3827, 0.8924, -0.2391, 0.3827, 0.8924, -0.2391, 0.3827, 0.8924, -0.2391, 0.3827, 0.8924, -0.2391, -0.3827, -0.8924, 0.2391, -0.3827, -0.8924, 0.2391, -0.3827, -0.8924, 0.2391, -0.3827, -0.8924, 0.2391])] * 3)])
me_cube_012 = bpy.data.meshes.new('cube.012')
me_cube_012.from_pydata([(0.7209, 2.026, 1.322), (0.7209, 1.994, 1.201), (0.6731, 1.915, 1.352), (0.6731, 1.882, 1.231), (-0.5494, 2.502, 1.065), (-0.5494, 2.535, 1.186), (-0.5972, 2.391, 1.095), (-0.5972, 2.423, 1.216)], [], [(3, 6, 4, 1), (2, 3, 1, 0), (7, 2, 0, 5), (6, 7, 5, 4), (5, 0, 1, 4), (6, 3, 2, 7)])
_uv = me_cube_012.uv_layers.new(name='UVMap')
_uv.uv.foreach_set('vector', [0.5859, 0.4922, 0.6719, 0.4922, 0.6719, 0.5, 0.5859, 0.5, 0.5312, 0.4023, 0.5391, 0.4023, 0.5391, 0.4102, 0.5312, 0.4102, 0.5898, 0.8828, 0.6758, 0.8828, 0.6758, 0.8906, 0.5898, 0.8906, 0.08594, 0.3984, 0.09375, 0.3984, 0.09375, 0.4062, 0.08594, 0.4062, 0.08594, 0.4062, 0.0, 0.4062, 0.0, 0.3984, 0.08594, 0.3984, 0.6797, 0.8359, 0.5938, 0.8359, 0.5938, 0.8438, 0.6797, 0.8438])
me_cube_012.materials.append(mat_texture)
me_cube_012.update()
me_cube_012.normals_split_custom_set([tuple(v) for v in zip(*[iter([-3.468e-07, -0.2588, -0.9659, -3.468e-07, -0.2588, -0.9659, -3.468e-07, -0.2588, -0.9659, -3.468e-07, -0.2588, -0.9659, 0.9239, -0.3696, 0.09905, 0.9239, -0.3696, 0.09905, 0.9239, -0.3696, 0.09905, 0.9239, -0.3696, 0.09905, 3.468e-07, 0.2588, 0.9659, 3.468e-07, 0.2588, 0.9659, 3.468e-07, 0.2588, 0.9659, 3.468e-07, 0.2588, 0.9659, -0.9239, 0.3696, -0.09905, -0.9239, 0.3696, -0.09905, -0.9239, 0.3696, -0.09905, -0.9239, 0.3696, -0.09905, 0.3827, 0.8924, -0.2391, 0.3827, 0.8924, -0.2391, 0.3827, 0.8924, -0.2391, 0.3827, 0.8924, -0.2391, -0.3827, -0.8924, 0.2391, -0.3827, -0.8924, 0.2391, -0.3827, -0.8924, 0.2391, -0.3827, -0.8924, 0.2391])] * 3)])
me_cube_013 = bpy.data.meshes.new('cube.013')
me_cube_013.from_pydata([(0.9536, 1.149, 1.557), (0.9536, 1.117, 1.436), (0.9058, 1.038, 1.587), (0.9058, 1.005, 1.466), (-0.7209, 1.787, 1.257), (-0.7209, 1.819, 1.378), (-0.7688, 1.675, 1.287), (-0.7688, 1.708, 1.407)], [], [(3, 6, 4, 1), (2, 3, 1, 0), (7, 2, 0, 5), (6, 7, 5, 4), (5, 0, 1, 4), (6, 3, 2, 7)])
_uv = me_cube_013.uv_layers.new(name='UVMap')
_uv.uv.foreach_set('vector', [0.5625, 0.8047, 0.6758, 0.8047, 0.6758, 0.8125, 0.5625, 0.8125, 0.3047, 0.3984, 0.3125, 0.3984, 0.3125, 0.4062, 0.3047, 0.4062, 0.0, 0.4141, 0.1133, 0.4141, 0.1133, 0.4219, 0.0, 0.4219, 0.2188, 0.3945, 0.2266, 0.3945, 0.2266, 0.4023, 0.2188, 0.4023, 0.6914, 0.6875, 0.5781, 0.6875, 0.5781, 0.6797, 0.6914, 0.6797, 0.6914, 0.6719, 0.5781, 0.6719, 0.5781, 0.6797, 0.6914, 0.6797])
me_cube_013.materials.append(mat_texture)
me_cube_013.update()
me_cube_013.normals_split_custom_set([tuple(v) for v in zip(*[iter([2.631e-07, -0.2588, -0.9659, 2.631e-07, -0.2588, -0.9659, 2.631e-07, -0.2588, -0.9659, 2.631e-07, -0.2588, -0.9659, 0.9239, -0.3696, 0.09905, 0.9239, -0.3696, 0.09905, 0.9239, -0.3696, 0.09905, 0.9239, -0.3696, 0.09905, -2.631e-07, 0.2588, 0.9659, -2.631e-07, 0.2588, 0.9659, -2.631e-07, 0.2588, 0.9659, -2.631e-07, 0.2588, 0.9659, -0.9239, 0.3696, -0.09905, -0.9239, 0.3696, -0.09905, -0.9239, 0.3696, -0.09905, -0.9239, 0.3696, -0.09905, 0.3827, 0.8924, -0.2391, 0.3827, 0.8924, -0.2391, 0.3827, 0.8924, -0.2391, 0.3827, 0.8924, -0.2391, -0.3827, -0.8924, 0.2391, -0.3827, -0.8924, 0.2391, -0.3827, -0.8924, 0.2391, -0.3827, -0.8924, 0.2391])] * 3)])
me_cube_014 = bpy.data.meshes.new('cube.014')
me_cube_014.from_pydata([(-0.9536, 1.149, -0.7446), (-0.9536, 1.117, -0.6238), (-0.9058, 1.038, -0.7745), (-0.9058, 1.005, -0.6537), (0.7209, 1.787, -0.4443), (0.7209, 1.819, -0.5651), (0.7688, 1.675, -0.4742), (0.7688, 1.708, -0.595)], [], [(3, 6, 4, 1), (2, 3, 1, 0), (7, 2, 0, 5), (6, 7, 5, 4), (5, 0, 1, 4), (6, 3, 2, 7)])
_uv = me_cube_014.uv_layers.new(name='UVMap')
_uv.uv.foreach_set('vector', [0.5781, 0.6641, 0.6914, 0.6641, 0.6914, 0.6719, 0.5781, 0.6719, 0.2266, 0.3945, 0.2344, 0.3945, 0.2344, 0.4023, 0.2266, 0.4023, 0.5781, 0.6562, 0.6914, 0.6562, 0.6914, 0.6641, 0.5781, 0.6641, 0.2344, 0.3945, 0.2422, 0.3945, 0.2422, 0.4023, 0.2344, 0.4023, 0.6914, 0.6562, 0.5781, 0.6562, 0.5781, 0.6484, 0.6914, 0.6484, 0.668, 0.4141, 0.5547, 0.4141, 0.5547, 0.4219, 0.668, 0.4219])
me_cube_014.materials.append(mat_texture)
me_cube_014.update()
me_cube_014.normals_split_custom_set([tuple(v) for v in zip(*[iter([0.0, -0.2588, 0.9659, 0.0, -0.2588, 0.9659, 0.0, -0.2588, 0.9659, 0.0, -0.2588, 0.9659, -0.9239, -0.3696, -0.09905, -0.9239, -0.3696, -0.09905, -0.9239, -0.3696, -0.09905, -0.9239, -0.3696, -0.09905, 0.0, 0.2588, -0.9659, 0.0, 0.2588, -0.9659, 0.0, 0.2588, -0.9659, 0.0, 0.2588, -0.9659, 0.9239, 0.3696, 0.09905, 0.9239, 0.3696, 0.09905, 0.9239, 0.3696, 0.09905, 0.9239, 0.3696, 0.09905, -0.3827, 0.8924, 0.2391, -0.3827, 0.8924, 0.2391, -0.3827, 0.8924, 0.2391, -0.3827, 0.8924, 0.2391, 0.3827, -0.8924, -0.2391, 0.3827, -0.8924, -0.2391, 0.3827, -0.8924, -0.2391, 0.3827, -0.8924, -0.2391])] * 3)])
me_cube_015 = bpy.data.meshes.new('cube.015')
me_cube_015.from_pydata([(-0.7209, 2.026, -0.5095), (-0.7209, 1.994, -0.3888), (-0.6731, 1.915, -0.5394), (-0.6731, 1.882, -0.4187), (0.5494, 2.502, -0.2526), (0.5494, 2.535, -0.3733), (0.5972, 2.391, -0.2825), (0.5972, 2.423, -0.4032)], [], [(3, 6, 4, 1), (2, 3, 1, 0), (7, 2, 0, 5), (6, 7, 5, 4), (5, 0, 1, 4), (6, 3, 2, 7)])
_uv = me_cube_015.uv_layers.new(name='UVMap')
_uv.uv.foreach_set('vector', [0.5938, 0.8281, 0.6797, 0.8281, 0.6797, 0.8359, 0.5938, 0.8359, 0.2422, 0.3945, 0.25, 0.3945, 0.25, 0.4023, 0.2422, 0.4023, 0.5938, 0.8203, 0.6797, 0.8203, 0.6797, 0.8281, 0.5938, 0.8281, 0.5156, 0.3945, 0.5234, 0.3945, 0.5234, 0.4023, 0.5156, 0.4023, 0.6797, 0.8203, 0.5938, 0.8203, 0.5938, 0.8125, 0.6797, 0.8125, 0.6836, 0.4375, 0.5977, 0.4375, 0.5977, 0.4453, 0.6836, 0.4453])
me_cube_015.materials.append(mat_texture)
me_cube_015.update()
me_cube_015.normals_split_custom_set([tuple(v) for v in zip(*[iter([-8.67e-08, -0.2588, 0.9659, -8.67e-08, -0.2588, 0.9659, -8.67e-08, -0.2588, 0.9659, -8.67e-08, -0.2588, 0.9659, -0.9239, -0.3696, -0.09905, -0.9239, -0.3696, -0.09905, -0.9239, -0.3696, -0.09905, -0.9239, -0.3696, -0.09905, -8.67e-08, 0.2588, -0.9659, -8.67e-08, 0.2588, -0.9659, -8.67e-08, 0.2588, -0.9659, -8.67e-08, 0.2588, -0.9659, 0.9239, 0.3696, 0.09905, 0.9239, 0.3696, 0.09905, 0.9239, 0.3696, 0.09905, 0.9239, 0.3696, 0.09905, -0.3827, 0.8924, 0.2391, -0.3827, 0.8924, 0.2391, -0.3827, 0.8924, 0.2391, -0.3827, 0.8924, 0.2391, 0.3827, -0.8924, -0.2391, 0.3827, -0.8924, -0.2391, 0.3827, -0.8924, -0.2391, 0.3827, -0.8924, -0.2391])] * 3)])
me_cube_016 = bpy.data.meshes.new('cube.016')
me_cube_016.from_pydata([(-1.302, 0.2257, -0.992), (-1.302, 0.1934, -0.8713), (-1.254, 0.1142, -1.022), (-1.254, 0.08182, -0.9012), (1.008, 1.117, -0.6237), (1.008, 1.15, -0.7444), (1.056, 1.006, -0.6536), (1.056, 1.038, -0.7743)], [], [(3, 6, 4, 1), (2, 3, 1, 0), (7, 2, 0, 5), (6, 7, 5, 4), (5, 0, 1, 4), (6, 3, 2, 7)])
_uv = me_cube_016.uv_layers.new(name='UVMap')
_uv.uv.foreach_set('vector', [0.5547, 0.5938, 0.7109, 0.5938, 0.7109, 0.6016, 0.5547, 0.6016, 0.5234, 0.3945, 0.5312, 0.3945, 0.5312, 0.4023, 0.5234, 0.4023, 0.5547, 0.5859, 0.7109, 0.5859, 0.7109, 0.5938, 0.5547, 0.5938, 0.5312, 0.3945, 0.5391, 0.3945, 0.5391, 0.4023, 0.5312, 0.4023, 0.7109, 0.5859, 0.5547, 0.5859, 0.5547, 0.5781, 0.7109, 0.5781, 0.7109, 0.5703, 0.5547, 0.5703, 0.5547, 0.5781, 0.7109, 0.5781])
me_cube_016.materials.append(mat_texture)
me_cube_016.update()
me_cube_016.normals_split_custom_set([tuple(v) for v in zip(*[iter([0.0, -0.2588, 0.9659, 0.0, -0.2588, 0.9659, 0.0, -0.2588, 0.9659, 0.0, -0.2588, 0.9659, -0.9239, -0.3696, -0.09905, -0.9239, -0.3696, -0.09905, -0.9239, -0.3696, -0.09905, -0.9239, -0.3696, -0.09905, -1.907e-07, 0.2588, -0.9659, -1.907e-07, 0.2588, -0.9659, -1.907e-07, 0.2588, -0.9659, -1.907e-07, 0.2588, -0.9659, 0.9239, 0.3696, 0.09905, 0.9239, 0.3696, 0.09905, 0.9239, 0.3696, 0.09905, 0.9239, 0.3696, 0.09905, -0.3827, 0.8924, 0.2391, -0.3827, 0.8924, 0.2391, -0.3827, 0.8924, 0.2391, -0.3827, 0.8924, 0.2391, 0.3827, -0.8924, -0.2391, 0.3827, -0.8924, -0.2391, 0.3827, -0.8924, -0.2391, 0.3827, -0.8924, -0.2391])] * 3)])
me_cube_017 = bpy.data.meshes.new('cube.017')
me_cube_017.from_pydata([(-0.5625, 2.594, -0.3575), (-0.5625, 2.562, -0.2367), (-0.5625, 2.473, -0.3898), (-0.5625, 2.441, -0.2691), (0.5625, 2.562, -0.2367), (0.5625, 2.594, -0.3575), (0.5625, 2.441, -0.2691), (0.5625, 2.473, -0.3898)], [], [(3, 6, 4, 1), (2, 3, 1, 0), (7, 2, 0, 5), (6, 7, 5, 4), (5, 0, 1, 4), (6, 3, 2, 7)])
_uv = me_cube_017.uv_layers.new(name='UVMap')
_uv.uv.foreach_set('vector', [0.6016, 0.7578, 0.6719, 0.7578, 0.6719, 0.7656, 0.6016, 0.7656, 0.07031, 0.3906, 0.07812, 0.3906, 0.07812, 0.3984, 0.07031, 0.3984, 0.6016, 0.75, 0.6719, 0.75, 0.6719, 0.7578, 0.6016, 0.7578, 0.07812, 0.3906, 0.08594, 0.3906, 0.08594, 0.3984, 0.07812, 0.3984, 0.6719, 0.75, 0.6016, 0.75, 0.6016, 0.7422, 0.6719, 0.7422, 0.6719, 0.7109, 0.6016, 0.7109, 0.6016, 0.7188, 0.6719, 0.7188])
me_cube_017.materials.append(mat_texture)
me_cube_017.update()
me_cube_017.normals_split_custom_set([tuple(v) for v in zip(*[iter([-7.802e-07, -0.2588, 0.9659, -7.802e-07, -0.2588, 0.9659, -7.802e-07, -0.2588, 0.9659, -7.802e-07, -0.2588, 0.9659, -1.0, -9.537e-07, -1.168e-06, -1.0, -9.537e-07, -1.168e-06, -1.0, -9.537e-07, -1.168e-06, -1.0, -9.537e-07, -1.168e-06, 7.023e-07, 0.2588, -0.9659, 7.023e-07, 0.2588, -0.9659, 7.023e-07, 0.2588, -0.9659, 7.023e-07, 0.2588, -0.9659, 1.0, 9.537e-07, 1.168e-06, 1.0, 9.537e-07, 1.168e-06, 1.0, 9.537e-07, 1.168e-06, 1.0, 9.537e-07, 1.168e-06, -9.616e-07, 0.9659, 0.2588, -9.616e-07, 0.9659, 0.2588, -9.616e-07, 0.9659, 0.2588, -9.616e-07, 0.9659, 0.2588, 9.549e-07, -0.9659, -0.2588, 9.549e-07, -0.9659, -0.2588, 9.549e-07, -0.9659, -0.2588, 9.549e-07, -0.9659, -0.2588])] * 3)])
me_cube_018 = bpy.data.meshes.new('cube.018')
me_cube_018.from_pydata([(-0.75, 1.869, -0.5516), (-0.75, 1.837, -0.4308), (-0.75, 1.749, -0.5839), (-0.75, 1.716, -0.4632), (0.75, 1.837, -0.4308), (0.75, 1.869, -0.5516), (0.75, 1.716, -0.4632), (0.75, 1.749, -0.5839)], [], [(3, 6, 4, 1), (2, 3, 1, 0), (7, 2, 0, 5), (6, 7, 5, 4), (5, 0, 1, 4), (6, 3, 2, 7)])
_uv = me_cube_018.uv_layers.new(name='UVMap')
_uv.uv.foreach_set('vector', [0.5859, 0.7734, 0.6797, 0.7734, 0.6797, 0.7812, 0.5859, 0.7812, 0.08594, 0.3906, 0.09375, 0.3906, 0.09375, 0.3984, 0.08594, 0.3984, 0.5859, 0.5625, 0.6797, 0.5625, 0.6797, 0.5703, 0.5859, 0.5703, 0.6016, 0.6953, 0.6094, 0.6953, 0.6094, 0.7031, 0.6016, 0.7031, 0.6797, 0.5625, 0.5859, 0.5625, 0.5859, 0.5547, 0.6797, 0.5547, 0.6797, 0.5469, 0.5859, 0.5469, 0.5859, 0.5547, 0.6797, 0.5547])
me_cube_018.materials.append(mat_texture)
me_cube_018.update()
me_cube_018.normals_split_custom_set([tuple(v) for v in zip(*[iter([-7.368e-07, -0.2588, 0.9659, -7.368e-07, -0.2588, 0.9659, -7.368e-07, -0.2588, 0.9659, -7.368e-07, -0.2588, 0.9659, -1.0, -4.768e-07, -1.168e-06, -1.0, -4.768e-07, -1.168e-06, -1.0, -4.768e-07, -1.168e-06, -1.0, -4.768e-07, -1.168e-06, 7.72e-07, 0.2588, -0.9659, 7.72e-07, 0.2588, -0.9659, 7.72e-07, 0.2588, -0.9659, 7.72e-07, 0.2588, -0.9659, 1.0, 9.537e-07, 1.168e-06, 1.0, 9.537e-07, 1.168e-06, 1.0, 9.537e-07, 1.168e-06, 1.0, 9.537e-07, 1.168e-06, -9.52e-07, 0.9659, 0.2588, -9.52e-07, 0.9659, 0.2588, -9.52e-07, 0.9659, 0.2588, -9.52e-07, 0.9659, 0.2588, 9.472e-07, -0.9659, -0.2588, 9.472e-07, -0.9659, -0.2588, 9.472e-07, -0.9659, -0.2588, 9.472e-07, -0.9659, -0.2588])] * 3)])
me_cube_019 = bpy.data.meshes.new('cube.019')
me_cube_019.from_pydata([(-1.0, 1.145, -0.7457), (-1.0, 1.113, -0.625), (-1.0, 1.024, -0.7781), (-1.0, 0.9919, -0.6573), (1.0, 1.113, -0.625), (1.0, 1.145, -0.7457), (1.0, 0.9919, -0.6573), (1.0, 1.024, -0.7781)], [], [(3, 6, 4, 1), (2, 3, 1, 0), (7, 2, 0, 5), (6, 7, 5, 4), (5, 0, 1, 4), (6, 3, 2, 7)])
_uv = me_cube_019.uv_layers.new(name='UVMap')
_uv.uv.foreach_set('vector', [0.5586, 0.9375, 0.6836, 0.9375, 0.6836, 0.9453, 0.5586, 0.9453, 0.3047, 0.3906, 0.3125, 0.3906, 0.3125, 0.3984, 0.3047, 0.3984, 0.5586, 0.9297, 0.6836, 0.9297, 0.6836, 0.9375, 0.5586, 0.9375, 0.2188, 0.3867, 0.2266, 0.3867, 0.2266, 0.3945, 0.2188, 0.3945, 0.6836, 0.9297, 0.5586, 0.9297, 0.5586, 0.9219, 0.6836, 0.9219, 0.6836, 0.9141, 0.5586, 0.9141, 0.5586, 0.9219, 0.6836, 0.9219])
me_cube_019.materials.append(mat_texture)
me_cube_019.update()
me_cube_019.normals_split_custom_set([tuple(v) for v in zip(*[iter([-7.448e-07, -0.2588, 0.9659, -7.448e-07, -0.2588, 0.9659, -7.448e-07, -0.2588, 0.9659, -7.448e-07, -0.2588, 0.9659, -1.0, 0.0, -8.76e-07, -1.0, 0.0, -8.76e-07, -1.0, 0.0, -8.76e-07, -1.0, 0.0, -8.76e-07, 7.503e-07, 0.2588, -0.9659, 7.503e-07, 0.2588, -0.9659, 7.503e-07, 0.2588, -0.9659, 7.503e-07, 0.2588, -0.9659, 1.0, 9.537e-07, 9.994e-07, 1.0, 9.537e-07, 9.994e-07, 1.0, 9.537e-07, 9.994e-07, 1.0, 9.537e-07, 9.994e-07, -9.464e-07, 0.9659, 0.2588, -9.464e-07, 0.9659, 0.2588, -9.464e-07, 0.9659, 0.2588, -9.464e-07, 0.9659, 0.2588, 9.503e-07, -0.9659, -0.2588, 9.503e-07, -0.9659, -0.2588, 9.503e-07, -0.9659, -0.2588, 9.503e-07, -0.9659, -0.2588])] * 3)])
me_platformup = bpy.data.meshes.new('PlatformUp')
me_platformup.from_pydata([(0.4375, 3.25, 1.0), (0.4375, 3.25, -0.1875), (0.4375, 3.125, 1.0), (0.4375, 3.125, -0.1875), (-0.4375, 3.25, -0.1875), (-0.4375, 3.25, 1.0), (-0.4375, 3.125, -0.1875), (-0.4375, 3.125, 1.0)], [], [(3, 6, 4, 1), (2, 3, 1, 0), (7, 2, 0, 5), (6, 7, 5, 4), (5, 0, 1, 4), (6, 3, 2, 7)])
_uv = me_platformup.uv_layers.new(name='UVMap')
_uv.uv.foreach_set('vector', [0.2109, 0.6094, 0.2656, 0.6094, 0.2656, 0.6172, 0.2109, 0.6172, 0.5977, 0.4297, 0.6719, 0.4297, 0.6719, 0.4375, 0.5977, 0.4375, 0.6016, 0.7031, 0.6562, 0.7031, 0.6562, 0.7109, 0.6016, 0.7109, 0.5977, 0.4219, 0.6719, 0.4219, 0.6719, 0.4297, 0.5977, 0.4297, 0.4141, 0.6094, 0.3594, 0.6094, 0.3594, 0.5352, 0.4141, 0.5352, 0.4688, 0.6094, 0.4141, 0.6094, 0.4141, 0.6836, 0.4688, 0.6836])
me_platformup.materials.append(mat_texture)
me_platformup.update()
me_platformup.normals_split_custom_set([tuple(v) for v in zip(*[iter([0.0, 0.0, -1.0, 0.0, 0.0, -1.0, 0.0, 0.0, -1.0, 0.0, 0.0, -1.0, 1.0, 0.0, 0.0, 1.0, 0.0, 0.0, 1.0, 0.0, 0.0, 1.0, 0.0, 0.0, 0.0, 0.0, 1.0, 0.0, 0.0, 1.0, 0.0, 0.0, 1.0, 0.0, 0.0, 1.0, -1.0, 0.0, 0.0, -1.0, 0.0, 0.0, -1.0, 0.0, 0.0, -1.0, 0.0, 0.0, 0.0, 1.0, 0.0, 0.0, 1.0, 0.0, 0.0, 1.0, 0.0, 0.0, 1.0, 0.0, 0.0, -1.0, 0.0, 0.0, -1.0, 0.0, 0.0, -1.0, 0.0, 0.0, -1.0, 0.0])] * 3)])
me_support1 = bpy.data.meshes.new('Support1')
me_support1.from_pydata([(-0.2714, 3.156, -0.05427), (-0.2617, 3.186, -0.175), (-1.197, 0.2191, -0.8793), (-1.188, 0.25, -1.0), (-0.3809, 3.224, -0.175), (-0.3906, 3.193, -0.05427), (-1.307, 0.2876, -1.0), (-1.316, 0.2567, -0.8793)], [], [(3, 6, 4, 1), (2, 3, 1, 0), (7, 2, 0, 5), (6, 7, 5, 4), (5, 0, 1, 4), (6, 3, 2, 7)])
_uv = me_support1.uv_layers.new(name='UVMap')
_uv.uv.foreach_set('vector', [0.1484, 0.25, 0.1562, 0.25, 0.1562, 0.4492, 0.1484, 0.4492, 0.1562, 0.25, 0.1641, 0.25, 0.1641, 0.4492, 0.1562, 0.4492, 0.1641, 0.25, 0.1719, 0.25, 0.1719, 0.4492, 0.1641, 0.4492, 0.1719, 0.25, 0.1797, 0.25, 0.1797, 0.4492, 0.1719, 0.4492, 0.3125, 0.4297, 0.3047, 0.4297, 0.3047, 0.4219, 0.3125, 0.4219, 0.1211, 0.4141, 0.1133, 0.4141, 0.1133, 0.4219, 0.1211, 0.4219])
me_support1.materials.append(mat_texture)
me_support1.update()
me_support1.normals_split_custom_set([tuple(v) for v in zip(*[iter([0.07783, 0.2468, -0.9659, 0.07783, 0.2468, -0.9659, 0.07783, 0.2468, -0.9659, 0.07783, 0.2468, -0.9659, 0.9537, -0.3007, 2.852e-07, 0.9537, -0.3007, 2.852e-07, 0.9537, -0.3007, 2.852e-07, 0.9537, -0.3007, 2.852e-07, -0.07783, -0.2468, 0.9659, -0.07783, -0.2468, 0.9659, -0.07783, -0.2468, 0.9659, -0.07783, -0.2468, 0.9659, -0.9537, 0.3007, 1.543e-07, -0.9537, 0.3007, 1.543e-07, -0.9537, 0.3007, 1.543e-07, -0.9537, 0.3007, 1.543e-07, 0.2905, 0.9212, 0.2588, 0.2905, 0.9212, 0.2588, 0.2905, 0.9212, 0.2588, 0.2905, 0.9212, 0.2588, -0.2905, -0.9212, -0.2588, -0.2905, -0.9212, -0.2588, -0.2905, -0.9212, -0.2588, -0.2905, -0.9212, -0.2588])] * 3)])
me_support2 = bpy.data.meshes.new('Support2')
me_support2.from_pydata([(-0.2617, 3.186, 0.9875), (-0.2714, 3.156, 0.8668), (-1.188, 0.25, 1.812), (-1.197, 0.2191, 1.692), (-0.3906, 3.193, 0.8668), (-0.3809, 3.224, 0.9875), (-1.316, 0.2567, 1.692), (-1.307, 0.2876, 1.812)], [], [(3, 6, 4, 1), (2, 3, 1, 0), (7, 2, 0, 5), (6, 7, 5, 4), (5, 0, 1, 4), (6, 3, 2, 7)])
_uv = me_support2.uv_layers.new(name='UVMap')
_uv.uv.foreach_set('vector', [0.4375, 0.2539, 0.4453, 0.2539, 0.4453, 0.4531, 0.4375, 0.4531, 0.125, 0.25, 0.1328, 0.25, 0.1328, 0.4492, 0.125, 0.4492, 0.1328, 0.25, 0.1406, 0.25, 0.1406, 0.4492, 0.1328, 0.4492, 0.1406, 0.25, 0.1484, 0.25, 0.1484, 0.4492, 0.1406, 0.4492, 0.3125, 0.4453, 0.3047, 0.4453, 0.3047, 0.4375, 0.3125, 0.4375, 0.3125, 0.4297, 0.3047, 0.4297, 0.3047, 0.4375, 0.3125, 0.4375])
me_support2.materials.append(mat_texture)
me_support2.update()
me_support2.normals_split_custom_set([tuple(v) for v in zip(*[iter([-0.07783, -0.2468, -0.9659, -0.07783, -0.2468, -0.9659, -0.07783, -0.2468, -0.9659, -0.07783, -0.2468, -0.9659, 0.9537, -0.3007, -2.852e-07, 0.9537, -0.3007, -2.852e-07, 0.9537, -0.3007, -2.852e-07, 0.9537, -0.3007, -2.852e-07, 0.07783, 0.2468, 0.9659, 0.07783, 0.2468, 0.9659, 0.07783, 0.2468, 0.9659, 0.07783, 0.2468, 0.9659, -0.9537, 0.3007, -1.543e-07, -0.9537, 0.3007, -1.543e-07, -0.9537, 0.3007, -1.543e-07, -0.9537, 0.3007, -1.543e-07, 0.2905, 0.9212, -0.2588, 0.2905, 0.9212, -0.2588, 0.2905, 0.9212, -0.2588, 0.2905, 0.9212, -0.2588, -0.2905, -0.9212, 0.2588, -0.2905, -0.9212, 0.2588, -0.2905, -0.9212, 0.2588, -0.2905, -0.9212, 0.2588])] * 3)])
me_support3 = bpy.data.meshes.new('Support3')
me_support3.from_pydata([(0.3809, 3.224, 0.9875), (0.3906, 3.193, 0.8668), (1.307, 0.2876, 1.812), (1.316, 0.2567, 1.692), (0.2714, 3.156, 0.8668), (0.2617, 3.186, 0.9875), (1.197, 0.2191, 1.692), (1.188, 0.25, 1.812)], [], [(3, 6, 4, 1), (2, 3, 1, 0), (7, 2, 0, 5), (6, 7, 5, 4), (5, 0, 1, 4), (6, 3, 2, 7)])
_uv = me_support3.uv_layers.new(name='UVMap')
_uv.uv.foreach_set('vector', [0.4141, 0.2539, 0.4219, 0.2539, 0.4219, 0.4531, 0.4141, 0.4531, 0.4219, 0.2539, 0.4297, 0.2539, 0.4297, 0.4531, 0.4219, 0.4531, 0.5469, 0.375, 0.5547, 0.375, 0.5547, 0.5742, 0.5469, 0.5742, 0.4297, 0.2539, 0.4375, 0.2539, 0.4375, 0.4531, 0.4297, 0.4531, 0.5039, 0.5742, 0.4961, 0.5742, 0.4961, 0.5664, 0.5039, 0.5664, 0.5078, 0.5586, 0.5, 0.5586, 0.5, 0.5664, 0.5078, 0.5664])
me_support3.materials.append(mat_texture)
me_support3.update()
me_support3.normals_split_custom_set([tuple(v) for v in zip(*[iter([0.07783, -0.2468, -0.9659, 0.07783, -0.2468, -0.9659, 0.07783, -0.2468, -0.9659, 0.07783, -0.2468, -0.9659, 0.9537, 0.3007, -1.543e-07, 0.9537, 0.3007, -1.543e-07, 0.9537, 0.3007, -1.543e-07, 0.9537, 0.3007, -1.543e-07, -0.07783, 0.2468, 0.9659, -0.07783, 0.2468, 0.9659, -0.07783, 0.2468, 0.9659, -0.07783, 0.2468, 0.9659, -0.9537, -0.3007, -2.852e-07, -0.9537, -0.3007, -2.852e-07, -0.9537, -0.3007, -2.852e-07, -0.9537, -0.3007, -2.852e-07, -0.2905, 0.9212, -0.2588, -0.2905, 0.9212, -0.2588, -0.2905, 0.9212, -0.2588, -0.2905, 0.9212, -0.2588, 0.2905, -0.9212, 0.2588, 0.2905, -0.9212, 0.2588, 0.2905, -0.9212, 0.2588, 0.2905, -0.9212, 0.2588])] * 3)])
me_support4 = bpy.data.meshes.new('Support4')
me_support4.from_pydata([(0.3906, 3.193, -0.05427), (0.3809, 3.224, -0.175), (1.316, 0.2567, -0.8793), (1.307, 0.2876, -1.0), (0.2617, 3.186, -0.175), (0.2714, 3.156, -0.05427), (1.188, 0.25, -1.0), (1.197, 0.2191, -0.8793)], [], [(3, 6, 4, 1), (2, 3, 1, 0), (7, 2, 0, 5), (6, 7, 5, 4), (5, 0, 1, 4), (6, 3, 2, 7)])
_uv = me_support4.uv_layers.new(name='UVMap')
_uv.uv.foreach_set('vector', [0.4062, 0.2812, 0.4141, 0.2812, 0.4141, 0.4805, 0.4062, 0.4805, 0.5, 0.2734, 0.5078, 0.2734, 0.5078, 0.4727, 0.5, 0.4727, 0.5078, 0.2734, 0.5156, 0.2734, 0.5156, 0.4727, 0.5078, 0.4727, 0.5391, 0.375, 0.5469, 0.375, 0.5469, 0.5742, 0.5391, 0.5742, 0.4922, 0.5664, 0.4844, 0.5664, 0.4844, 0.5586, 0.4922, 0.5586, 0.5, 0.5586, 0.4922, 0.5586, 0.4922, 0.5664, 0.5, 0.5664])
me_support4.materials.append(mat_texture)
me_support4.update()
me_support4.normals_split_custom_set([tuple(v) for v in zip(*[iter([-0.07783, 0.2468, -0.9659, -0.07783, 0.2468, -0.9659, -0.07783, 0.2468, -0.9659, -0.07783, 0.2468, -0.9659, 0.9537, 0.3007, 1.543e-07, 0.9537, 0.3007, 1.543e-07, 0.9537, 0.3007, 1.543e-07, 0.9537, 0.3007, 1.543e-07, 0.07783, -0.2468, 0.9659, 0.07783, -0.2468, 0.9659, 0.07783, -0.2468, 0.9659, 0.07783, -0.2468, 0.9659, -0.9537, -0.3007, 2.852e-07, -0.9537, -0.3007, 2.852e-07, -0.9537, -0.3007, 2.852e-07, -0.9537, -0.3007, 2.852e-07, -0.2905, 0.9212, 0.2588, -0.2905, 0.9212, 0.2588, -0.2905, 0.9212, 0.2588, -0.2905, 0.9212, 0.2588, 0.2905, -0.9212, -0.2588, 0.2905, -0.9212, -0.2588, 0.2905, -0.9212, -0.2588, 0.2905, -0.9212, -0.2588])] * 3)])

# ---- objects
ob_chest = bpy.data.objects.new('Chest', me_chest)
ob_chest1 = bpy.data.objects.new('Chest1', me_chest1)
ob_cube = bpy.data.objects.new('cube', me_cube)
ob_cube_001 = bpy.data.objects.new('cube.001', me_cube_001)
ob_cube_002 = bpy.data.objects.new('cube.002', me_cube_002)
ob_cube_005 = bpy.data.objects.new('cube.005', me_cube_005)
ob_cube_007 = bpy.data.objects.new('cube.007', me_cube_007)
ob_cube_008 = bpy.data.objects.new('cube.008', me_cube_008)
ob_cube_009 = bpy.data.objects.new('cube.009', me_cube_009)
ob_cube_010 = bpy.data.objects.new('cube.010', me_cube_010)
ob_cube_011 = bpy.data.objects.new('cube.011', me_cube_011)
ob_cube_012 = bpy.data.objects.new('cube.012', me_cube_012)
ob_cube_013 = bpy.data.objects.new('cube.013', me_cube_013)
ob_cube_014 = bpy.data.objects.new('cube.014', me_cube_014)
ob_cube_015 = bpy.data.objects.new('cube.015', me_cube_015)
ob_cube_016 = bpy.data.objects.new('cube.016', me_cube_016)
ob_cube_017 = bpy.data.objects.new('cube.017', me_cube_017)
ob_cube_018 = bpy.data.objects.new('cube.018', me_cube_018)
ob_cube_019 = bpy.data.objects.new('cube.019', me_cube_019)
ob_platformup = bpy.data.objects.new('PlatformUp', me_platformup)
ob_support1 = bpy.data.objects.new('Support1', me_support1)
ob_support2 = bpy.data.objects.new('Support2', me_support2)
ob_support3 = bpy.data.objects.new('Support3', me_support3)
ob_support4 = bpy.data.objects.new('Support4', me_support4)

# ---- transforms, parenting, visibility, modifiers, constraints
ob_chest.location = (0.0, 0.0, 0.0)
ob_chest.rotation_euler = (1.571, -0.0, 0.0)
ob_chest1.location = (0.0, 0.0, 0.0)
ob_chest1.rotation_euler = (1.571, -0.0, 0.0)
ob_cube.location = (0.0, 0.0, 0.0)
ob_cube.rotation_euler = (1.571, -0.0, 0.0)
ob_cube_001.location = (0.0, 0.0, 0.0)
ob_cube_001.rotation_euler = (1.571, -0.0, 0.0)
ob_cube_002.location = (0.0, 0.0, 0.0)
ob_cube_002.rotation_euler = (1.571, -0.0, 0.0)
ob_cube_005.location = (0.4375, -0.4015, 3.185)
ob_cube_005.rotation_euler = (1.571, 3.38e-18, 2.573e-20)
ob_cube_007.location = (0.6192, 2.253, 1.0)
ob_cube_007.rotation_euler = (1.561, -0.0, 0.0)
ob_cube_008.location = (0.0, 0.0, 0.0)
ob_cube_008.rotation_euler = (1.571, -0.0, 0.0)
ob_cube_009.location = (0.0, 0.0, 0.0)
ob_cube_009.rotation_euler = (1.571, -0.0, 0.0)
ob_cube_010.location = (0.0, 0.0, 0.0)
ob_cube_010.rotation_euler = (1.571, -0.0, 0.0)
ob_cube_011.location = (0.0, 0.0, 0.0)
ob_cube_011.rotation_euler = (1.571, -0.0, 0.0)
ob_cube_012.location = (0.0, 0.0, 0.0)
ob_cube_012.rotation_euler = (1.571, -0.0, 0.0)
ob_cube_013.location = (0.0, 0.0, 0.0)
ob_cube_013.rotation_euler = (1.571, -0.0, 0.0)
ob_cube_014.location = (0.0, 0.0, 0.0)
ob_cube_014.rotation_euler = (1.571, -0.0, 0.0)
ob_cube_015.location = (0.0, 0.0, 0.0)
ob_cube_015.rotation_euler = (1.571, -0.0, 0.0)
ob_cube_016.location = (0.0, 0.0, 0.0)
ob_cube_016.rotation_euler = (1.571, -0.0, 0.0)
ob_cube_017.location = (0.0, 0.0, 0.0)
ob_cube_017.rotation_euler = (1.571, -0.0, 0.0)
ob_cube_018.location = (0.0, 0.0, 0.0)
ob_cube_018.rotation_euler = (1.571, -0.0, 0.0)
ob_cube_019.location = (0.0, 0.0, 0.0)
ob_cube_019.rotation_euler = (1.571, -0.0, 0.0)
ob_platformup.location = (0.0, 0.0, 0.0)
ob_platformup.rotation_euler = (1.571, -0.0, 0.0)
ob_support1.location = (0.0, 0.0, 0.0)
ob_support1.rotation_euler = (1.571, -0.0, 0.0)
ob_support2.location = (0.0, 0.0, 0.0)
ob_support2.rotation_euler = (1.571, -0.0, 0.0)
ob_support3.location = (0.0, 0.0, 0.0)
ob_support3.rotation_euler = (1.571, -0.0, 0.0)
ob_support4.location = (0.0, 0.0, 0.0)
ob_support4.rotation_euler = (1.571, -0.0, 0.0)

# ---- collection membership
col_collection.objects.link(ob_chest)
col_collection.objects.link(ob_chest1)
col_collection.objects.link(ob_cube)
col_collection.objects.link(ob_cube_001)
col_collection.objects.link(ob_cube_002)
col_collection.objects.link(ob_cube_005)
col_collection.objects.link(ob_cube_007)
col_collection.objects.link(ob_cube_008)
col_collection.objects.link(ob_cube_009)
col_collection.objects.link(ob_cube_010)
col_collection.objects.link(ob_cube_011)
col_collection.objects.link(ob_cube_012)
col_collection.objects.link(ob_cube_013)
col_collection.objects.link(ob_cube_014)
col_collection.objects.link(ob_cube_015)
col_collection.objects.link(ob_cube_016)
col_collection.objects.link(ob_cube_017)
col_collection.objects.link(ob_cube_018)
col_collection.objects.link(ob_cube_019)
col_collection.objects.link(ob_platformup)
col_collection.objects.link(ob_support1)
col_collection.objects.link(ob_support2)
col_collection.objects.link(ob_support3)
col_collection.objects.link(ob_support4)

# ---- scene / render settings (as saved in the file)
scene.frame_start = 1; scene.frame_end = 96; scene.frame_set(0)
scene.render.engine = 'BLENDER_EEVEE_NEXT'
scene.cycles.sampling_pattern = 'TABULATED_SOBOL'
bpy.context.view_layer.update()

# ---- added for rendering (the .blend has no active camera and no usable light): camera, sun
cam_auto = bpy.data.cameras.new('AutoCamera')
cam_auto.lens = 50.0
cam_auto.sensor_width = 36.0
cam_auto.clip_end = 1000.0
ob_auto_camera = bpy.data.objects.new('AutoCamera', cam_auto)
scene.collection.objects.link(ob_auto_camera)
ob_auto_camera.location = (9.49761, -12.31, 10.5869)
ob_auto_camera.rotation_euler = (1.09748, -7.21219e-08, 0.694738)
scene.camera = ob_auto_camera
light_auto_sun = bpy.data.lights.new('AutoSun', 'SUN')
light_auto_sun.energy = 3.0
light_auto_sun.angle = 0.0523599
ob_auto_sun = bpy.data.objects.new('AutoSun', light_auto_sun)
scene.collection.objects.link(ob_auto_sun)
ob_auto_sun.rotation_euler = (0.872665, 0.174533, 0.523599)
bpy.context.view_layer.update()
